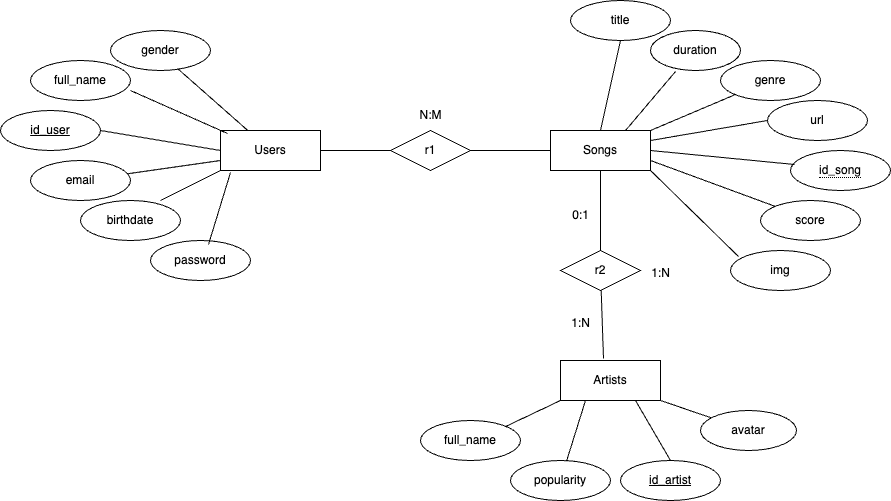

The diagram above was exported from draw.io. Its source (the exported page's mxGraphModel, read from the mxfile embedded in the PNG):
<mxGraphModel dx="2261" dy="689" grid="1" gridSize="10" guides="1" tooltips="1" connect="1" arrows="1" fold="1" page="1" pageScale="1" pageWidth="827" pageHeight="1169" math="0" shadow="0">
  <root>
    <mxCell id="0" />
    <mxCell id="1" parent="0" />
    <mxCell id="TvE00eIVFNCB_BeT3aEM-1" value="Users" style="whiteSpace=wrap;html=1;align=center;" parent="1" vertex="1">
      <mxGeometry x="180" y="350" width="100" height="40" as="geometry" />
    </mxCell>
    <mxCell id="TvE00eIVFNCB_BeT3aEM-2" value="Songs" style="whiteSpace=wrap;html=1;align=center;" parent="1" vertex="1">
      <mxGeometry x="510" y="350" width="100" height="40" as="geometry" />
    </mxCell>
    <mxCell id="TvE00eIVFNCB_BeT3aEM-3" value="r1" style="shape=rhombus;perimeter=rhombusPerimeter;whiteSpace=wrap;html=1;align=center;" parent="1" vertex="1">
      <mxGeometry x="350" y="350" width="80" height="40" as="geometry" />
    </mxCell>
    <mxCell id="Ok_CSW4DK8ZM-NvSSA6b-1" value="" style="endArrow=none;html=1;rounded=0;entryX=0;entryY=0.5;entryDx=0;entryDy=0;" parent="1" target="TvE00eIVFNCB_BeT3aEM-3" edge="1">
      <mxGeometry width="50" height="50" relative="1" as="geometry">
        <mxPoint x="280" y="370" as="sourcePoint" />
        <mxPoint x="330" y="320" as="targetPoint" />
      </mxGeometry>
    </mxCell>
    <mxCell id="Ok_CSW4DK8ZM-NvSSA6b-2" value="" style="endArrow=none;html=1;rounded=0;entryX=0;entryY=0.5;entryDx=0;entryDy=0;exitX=1;exitY=0.5;exitDx=0;exitDy=0;" parent="1" source="TvE00eIVFNCB_BeT3aEM-3" target="TvE00eIVFNCB_BeT3aEM-2" edge="1">
      <mxGeometry width="50" height="50" relative="1" as="geometry">
        <mxPoint x="390" y="380" as="sourcePoint" />
        <mxPoint x="440" y="330" as="targetPoint" />
      </mxGeometry>
    </mxCell>
    <mxCell id="Ok_CSW4DK8ZM-NvSSA6b-3" value="id_user" style="ellipse;whiteSpace=wrap;html=1;align=center;fontStyle=4;" parent="1" vertex="1">
      <mxGeometry x="-40" y="330" width="100" height="40" as="geometry" />
    </mxCell>
    <mxCell id="Ok_CSW4DK8ZM-NvSSA6b-4" value="full_name" style="ellipse;whiteSpace=wrap;html=1;align=center;" parent="1" vertex="1">
      <mxGeometry x="-10" y="280" width="100" height="40" as="geometry" />
    </mxCell>
    <mxCell id="Ok_CSW4DK8ZM-NvSSA6b-5" value="birthdate" style="ellipse;whiteSpace=wrap;html=1;align=center;" parent="1" vertex="1">
      <mxGeometry x="40" y="420" width="100" height="40" as="geometry" />
    </mxCell>
    <mxCell id="Ok_CSW4DK8ZM-NvSSA6b-6" value="password" style="ellipse;whiteSpace=wrap;html=1;align=center;" parent="1" vertex="1">
      <mxGeometry x="110" y="460" width="100" height="40" as="geometry" />
    </mxCell>
    <mxCell id="Ok_CSW4DK8ZM-NvSSA6b-7" value="email" style="ellipse;whiteSpace=wrap;html=1;align=center;" parent="1" vertex="1">
      <mxGeometry x="-10" y="380" width="100" height="40" as="geometry" />
    </mxCell>
    <mxCell id="Ok_CSW4DK8ZM-NvSSA6b-8" value="gender" style="ellipse;whiteSpace=wrap;html=1;align=center;" parent="1" vertex="1">
      <mxGeometry x="70" y="250" width="100" height="40" as="geometry" />
    </mxCell>
    <mxCell id="Ok_CSW4DK8ZM-NvSSA6b-9" value="" style="endArrow=none;html=1;rounded=0;exitX=0.67;exitY=0.95;exitDx=0;exitDy=0;exitPerimeter=0;" parent="1" source="Ok_CSW4DK8ZM-NvSSA6b-8" target="TvE00eIVFNCB_BeT3aEM-1" edge="1">
      <mxGeometry relative="1" as="geometry">
        <mxPoint x="330" y="360" as="sourcePoint" />
        <mxPoint x="490" y="360" as="targetPoint" />
      </mxGeometry>
    </mxCell>
    <mxCell id="Ok_CSW4DK8ZM-NvSSA6b-10" value="" style="endArrow=none;html=1;rounded=0;exitX=1;exitY=0.75;exitDx=0;exitDy=0;exitPerimeter=0;entryX=0.07;entryY=0.075;entryDx=0;entryDy=0;entryPerimeter=0;" parent="1" source="Ok_CSW4DK8ZM-NvSSA6b-4" target="TvE00eIVFNCB_BeT3aEM-1" edge="1">
      <mxGeometry relative="1" as="geometry">
        <mxPoint x="147" y="298" as="sourcePoint" />
        <mxPoint x="217" y="360" as="targetPoint" />
      </mxGeometry>
    </mxCell>
    <mxCell id="Ok_CSW4DK8ZM-NvSSA6b-11" value="" style="endArrow=none;html=1;rounded=0;exitX=1;exitY=0.5;exitDx=0;exitDy=0;entryX=0;entryY=0.5;entryDx=0;entryDy=0;" parent="1" source="Ok_CSW4DK8ZM-NvSSA6b-3" target="TvE00eIVFNCB_BeT3aEM-1" edge="1">
      <mxGeometry relative="1" as="geometry">
        <mxPoint x="157" y="308" as="sourcePoint" />
        <mxPoint x="227" y="370" as="targetPoint" />
      </mxGeometry>
    </mxCell>
    <mxCell id="Ok_CSW4DK8ZM-NvSSA6b-12" value="" style="endArrow=none;html=1;rounded=0;entryX=0;entryY=0.75;entryDx=0;entryDy=0;" parent="1" source="Ok_CSW4DK8ZM-NvSSA6b-7" target="TvE00eIVFNCB_BeT3aEM-1" edge="1">
      <mxGeometry relative="1" as="geometry">
        <mxPoint x="167" y="318" as="sourcePoint" />
        <mxPoint x="237" y="380" as="targetPoint" />
      </mxGeometry>
    </mxCell>
    <mxCell id="Ok_CSW4DK8ZM-NvSSA6b-13" value="" style="endArrow=none;html=1;rounded=0;exitX=0.8;exitY=0;exitDx=0;exitDy=0;exitPerimeter=0;entryX=0;entryY=1;entryDx=0;entryDy=0;" parent="1" source="Ok_CSW4DK8ZM-NvSSA6b-5" target="TvE00eIVFNCB_BeT3aEM-1" edge="1">
      <mxGeometry relative="1" as="geometry">
        <mxPoint x="177" y="328" as="sourcePoint" />
        <mxPoint x="247" y="390" as="targetPoint" />
      </mxGeometry>
    </mxCell>
    <mxCell id="Ok_CSW4DK8ZM-NvSSA6b-14" value="" style="endArrow=none;html=1;rounded=0;exitX=0.58;exitY=0.1;exitDx=0;exitDy=0;exitPerimeter=0;entryX=0.1;entryY=1.05;entryDx=0;entryDy=0;entryPerimeter=0;" parent="1" source="Ok_CSW4DK8ZM-NvSSA6b-6" target="TvE00eIVFNCB_BeT3aEM-1" edge="1">
      <mxGeometry relative="1" as="geometry">
        <mxPoint x="187" y="338" as="sourcePoint" />
        <mxPoint x="257" y="400" as="targetPoint" />
      </mxGeometry>
    </mxCell>
    <mxCell id="Ok_CSW4DK8ZM-NvSSA6b-15" value="&lt;span style=&quot;border-bottom: 1px dotted&quot;&gt;id_song&lt;/span&gt;" style="ellipse;whiteSpace=wrap;html=1;align=center;" parent="1" vertex="1">
      <mxGeometry x="750" y="370" width="100" height="40" as="geometry" />
    </mxCell>
    <mxCell id="Ok_CSW4DK8ZM-NvSSA6b-16" value="score" style="ellipse;whiteSpace=wrap;html=1;align=center;" parent="1" vertex="1">
      <mxGeometry x="720" y="420" width="100" height="40" as="geometry" />
    </mxCell>
    <mxCell id="Ok_CSW4DK8ZM-NvSSA6b-17" value="url" style="ellipse;whiteSpace=wrap;html=1;align=center;" parent="1" vertex="1">
      <mxGeometry x="727" y="320" width="100" height="40" as="geometry" />
    </mxCell>
    <mxCell id="Ok_CSW4DK8ZM-NvSSA6b-18" value="genre" style="ellipse;whiteSpace=wrap;html=1;align=center;" parent="1" vertex="1">
      <mxGeometry x="680" y="280" width="100" height="40" as="geometry" />
    </mxCell>
    <mxCell id="Ok_CSW4DK8ZM-NvSSA6b-19" value="duration" style="ellipse;whiteSpace=wrap;html=1;align=center;" parent="1" vertex="1">
      <mxGeometry x="610" y="250" width="90" height="40" as="geometry" />
    </mxCell>
    <mxCell id="Ok_CSW4DK8ZM-NvSSA6b-20" value="title" style="ellipse;whiteSpace=wrap;html=1;align=center;" parent="1" vertex="1">
      <mxGeometry x="530" y="220" width="100" height="40" as="geometry" />
    </mxCell>
    <mxCell id="Ok_CSW4DK8ZM-NvSSA6b-21" value="img" style="ellipse;whiteSpace=wrap;html=1;align=center;" parent="1" vertex="1">
      <mxGeometry x="690" y="470" width="100" height="40" as="geometry" />
    </mxCell>
    <mxCell id="Ok_CSW4DK8ZM-NvSSA6b-22" value="" style="endArrow=none;html=1;rounded=0;entryX=0.5;entryY=1;entryDx=0;entryDy=0;exitX=0.5;exitY=0;exitDx=0;exitDy=0;" parent="1" source="TvE00eIVFNCB_BeT3aEM-2" target="Ok_CSW4DK8ZM-NvSSA6b-20" edge="1">
      <mxGeometry relative="1" as="geometry">
        <mxPoint x="330" y="360" as="sourcePoint" />
        <mxPoint x="490" y="360" as="targetPoint" />
      </mxGeometry>
    </mxCell>
    <mxCell id="Ok_CSW4DK8ZM-NvSSA6b-23" value="" style="endArrow=none;html=1;rounded=0;entryX=0.278;entryY=1.025;entryDx=0;entryDy=0;entryPerimeter=0;exitX=0.75;exitY=0;exitDx=0;exitDy=0;" parent="1" source="TvE00eIVFNCB_BeT3aEM-2" target="Ok_CSW4DK8ZM-NvSSA6b-19" edge="1">
      <mxGeometry relative="1" as="geometry">
        <mxPoint x="330" y="360" as="sourcePoint" />
        <mxPoint x="490" y="360" as="targetPoint" />
      </mxGeometry>
    </mxCell>
    <mxCell id="Ok_CSW4DK8ZM-NvSSA6b-24" value="" style="endArrow=none;html=1;rounded=0;entryX=0;entryY=1;entryDx=0;entryDy=0;exitX=1;exitY=0;exitDx=0;exitDy=0;" parent="1" source="TvE00eIVFNCB_BeT3aEM-2" target="Ok_CSW4DK8ZM-NvSSA6b-18" edge="1">
      <mxGeometry relative="1" as="geometry">
        <mxPoint x="595" y="360" as="sourcePoint" />
        <mxPoint x="645" y="301" as="targetPoint" />
      </mxGeometry>
    </mxCell>
    <mxCell id="Ok_CSW4DK8ZM-NvSSA6b-25" value="" style="endArrow=none;html=1;rounded=0;entryX=0;entryY=0.5;entryDx=0;entryDy=0;exitX=1;exitY=0.25;exitDx=0;exitDy=0;" parent="1" source="TvE00eIVFNCB_BeT3aEM-2" target="Ok_CSW4DK8ZM-NvSSA6b-17" edge="1">
      <mxGeometry relative="1" as="geometry">
        <mxPoint x="605" y="370" as="sourcePoint" />
        <mxPoint x="655" y="311" as="targetPoint" />
      </mxGeometry>
    </mxCell>
    <mxCell id="Ok_CSW4DK8ZM-NvSSA6b-26" value="" style="endArrow=none;html=1;rounded=0;entryX=0.04;entryY=0.35;entryDx=0;entryDy=0;entryPerimeter=0;exitX=1;exitY=0.5;exitDx=0;exitDy=0;" parent="1" source="TvE00eIVFNCB_BeT3aEM-2" target="Ok_CSW4DK8ZM-NvSSA6b-15" edge="1">
      <mxGeometry relative="1" as="geometry">
        <mxPoint x="615" y="380" as="sourcePoint" />
        <mxPoint x="665" y="321" as="targetPoint" />
      </mxGeometry>
    </mxCell>
    <mxCell id="Ok_CSW4DK8ZM-NvSSA6b-27" value="" style="endArrow=none;html=1;rounded=0;entryX=0;entryY=0;entryDx=0;entryDy=0;exitX=1;exitY=0.75;exitDx=0;exitDy=0;" parent="1" source="TvE00eIVFNCB_BeT3aEM-2" target="Ok_CSW4DK8ZM-NvSSA6b-16" edge="1">
      <mxGeometry relative="1" as="geometry">
        <mxPoint x="625" y="390" as="sourcePoint" />
        <mxPoint x="675" y="331" as="targetPoint" />
      </mxGeometry>
    </mxCell>
    <mxCell id="Ok_CSW4DK8ZM-NvSSA6b-28" value="" style="endArrow=none;html=1;rounded=0;entryX=0.08;entryY=0.15;entryDx=0;entryDy=0;entryPerimeter=0;exitX=1;exitY=1;exitDx=0;exitDy=0;" parent="1" source="TvE00eIVFNCB_BeT3aEM-2" target="Ok_CSW4DK8ZM-NvSSA6b-21" edge="1">
      <mxGeometry relative="1" as="geometry">
        <mxPoint x="635" y="400" as="sourcePoint" />
        <mxPoint x="685" y="341" as="targetPoint" />
      </mxGeometry>
    </mxCell>
    <mxCell id="Ok_CSW4DK8ZM-NvSSA6b-29" value="Artists" style="whiteSpace=wrap;html=1;align=center;" parent="1" vertex="1">
      <mxGeometry x="520" y="580" width="100" height="40" as="geometry" />
    </mxCell>
    <mxCell id="Ok_CSW4DK8ZM-NvSSA6b-32" value="r2" style="shape=rhombus;perimeter=rhombusPerimeter;whiteSpace=wrap;html=1;align=center;" parent="1" vertex="1">
      <mxGeometry x="520" y="470" width="80" height="40" as="geometry" />
    </mxCell>
    <mxCell id="Ok_CSW4DK8ZM-NvSSA6b-35" value="" style="endArrow=none;html=1;rounded=0;entryX=0.5;entryY=1;entryDx=0;entryDy=0;exitX=0.5;exitY=0;exitDx=0;exitDy=0;" parent="1" source="Ok_CSW4DK8ZM-NvSSA6b-32" target="TvE00eIVFNCB_BeT3aEM-2" edge="1">
      <mxGeometry relative="1" as="geometry">
        <mxPoint x="330" y="390" as="sourcePoint" />
        <mxPoint x="490" y="390" as="targetPoint" />
      </mxGeometry>
    </mxCell>
    <mxCell id="Ok_CSW4DK8ZM-NvSSA6b-36" value="" style="endArrow=none;html=1;rounded=0;exitX=0.43;exitY=-0.05;exitDx=0;exitDy=0;exitPerimeter=0;" parent="1" source="Ok_CSW4DK8ZM-NvSSA6b-29" target="Ok_CSW4DK8ZM-NvSSA6b-32" edge="1">
      <mxGeometry relative="1" as="geometry">
        <mxPoint x="600" y="540" as="sourcePoint" />
        <mxPoint x="570" y="400" as="targetPoint" />
        <Array as="points" />
      </mxGeometry>
    </mxCell>
    <mxCell id="Ok_CSW4DK8ZM-NvSSA6b-37" value="id_artist" style="ellipse;whiteSpace=wrap;html=1;align=center;fontStyle=4;" parent="1" vertex="1">
      <mxGeometry x="580" y="680" width="100" height="40" as="geometry" />
    </mxCell>
    <mxCell id="Ok_CSW4DK8ZM-NvSSA6b-38" value="full_name" style="ellipse;whiteSpace=wrap;html=1;align=center;" parent="1" vertex="1">
      <mxGeometry x="380" y="640" width="100" height="40" as="geometry" />
    </mxCell>
    <mxCell id="Ok_CSW4DK8ZM-NvSSA6b-41" value="avatar&lt;span style=&quot;color: rgba(0, 0, 0, 0); font-family: monospace; font-size: 0px; text-align: start; text-wrap-mode: nowrap;&quot;&gt;%3CmxGraphModel%3E%3Croot%3E%3CmxCell%20id%3D%220%22%2F%3E%3CmxCell%20id%3D%221%22%20parent%3D%220%22%2F%3E%3CmxCell%20id%3D%222%22%20value%3D%22full_name%22%20style%3D%22ellipse%3BwhiteSpace%3Dwrap%3Bhtml%3D1%3Balign%3Dcenter%3B%22%20vertex%3D%221%22%20parent%3D%221%22%3E%3CmxGeometry%20x%3D%22364%22%20y%3D%22640%22%20width%3D%22100%22%20height%3D%2240%22%20as%3D%22geometry%22%2F%3E%3C%2FmxCell%3E%3C%2Froot%3E%3C%2FmxGraphModel%3E&lt;/span&gt;" style="ellipse;whiteSpace=wrap;html=1;align=center;" parent="1" vertex="1">
      <mxGeometry x="660" y="630" width="96" height="40" as="geometry" />
    </mxCell>
    <mxCell id="Ok_CSW4DK8ZM-NvSSA6b-42" value="popularity" style="ellipse;whiteSpace=wrap;html=1;align=center;" parent="1" vertex="1">
      <mxGeometry x="470" y="680" width="100" height="40" as="geometry" />
    </mxCell>
    <mxCell id="Ok_CSW4DK8ZM-NvSSA6b-47" value="" style="endArrow=none;html=1;rounded=0;entryX=0.75;entryY=1;entryDx=0;entryDy=0;exitX=0.5;exitY=0;exitDx=0;exitDy=0;" parent="1" source="Ok_CSW4DK8ZM-NvSSA6b-37" target="Ok_CSW4DK8ZM-NvSSA6b-29" edge="1">
      <mxGeometry relative="1" as="geometry">
        <mxPoint x="624.6446609406726" y="675.8578643762689" as="sourcePoint" />
        <mxPoint x="580" y="630" as="targetPoint" />
      </mxGeometry>
    </mxCell>
    <mxCell id="Ok_CSW4DK8ZM-NvSSA6b-48" value="" style="endArrow=none;html=1;rounded=0;entryX=1;entryY=1;entryDx=0;entryDy=0;" parent="1" source="Ok_CSW4DK8ZM-NvSSA6b-41" target="Ok_CSW4DK8ZM-NvSSA6b-29" edge="1">
      <mxGeometry relative="1" as="geometry">
        <mxPoint x="590" y="720" as="sourcePoint" />
        <mxPoint x="590" y="640" as="targetPoint" />
      </mxGeometry>
    </mxCell>
    <mxCell id="Ok_CSW4DK8ZM-NvSSA6b-49" value="" style="endArrow=none;html=1;rounded=0;entryX=0.25;entryY=1;entryDx=0;entryDy=0;" parent="1" source="Ok_CSW4DK8ZM-NvSSA6b-42" target="Ok_CSW4DK8ZM-NvSSA6b-29" edge="1">
      <mxGeometry relative="1" as="geometry">
        <mxPoint x="600" y="730" as="sourcePoint" />
        <mxPoint x="600" y="650" as="targetPoint" />
      </mxGeometry>
    </mxCell>
    <mxCell id="Ok_CSW4DK8ZM-NvSSA6b-50" value="" style="endArrow=none;html=1;rounded=0;entryX=0;entryY=1;entryDx=0;entryDy=0;exitX=1;exitY=0;exitDx=0;exitDy=0;" parent="1" source="Ok_CSW4DK8ZM-NvSSA6b-38" target="Ok_CSW4DK8ZM-NvSSA6b-29" edge="1">
      <mxGeometry relative="1" as="geometry">
        <mxPoint x="610" y="740" as="sourcePoint" />
        <mxPoint x="610" y="660" as="targetPoint" />
      </mxGeometry>
    </mxCell>
    <mxCell id="Ok_CSW4DK8ZM-NvSSA6b-51" value="N:M" style="text;html=1;align=center;verticalAlign=middle;resizable=0;points=[];autosize=1;strokeColor=none;fillColor=none;" parent="1" vertex="1">
      <mxGeometry x="365" y="320" width="50" height="30" as="geometry" />
    </mxCell>
    <mxCell id="Ok_CSW4DK8ZM-NvSSA6b-54" value="1:N" style="text;html=1;align=center;verticalAlign=middle;resizable=0;points=[];autosize=1;strokeColor=none;fillColor=none;" parent="1" vertex="1">
      <mxGeometry x="600" y="478" width="40" height="30" as="geometry" />
    </mxCell>
    <mxCell id="Ok_CSW4DK8ZM-NvSSA6b-55" value="0:1" style="text;html=1;align=center;verticalAlign=middle;resizable=0;points=[];autosize=1;strokeColor=none;fillColor=none;" parent="1" vertex="1">
      <mxGeometry x="520" y="420" width="40" height="30" as="geometry" />
    </mxCell>
    <mxCell id="Ok_CSW4DK8ZM-NvSSA6b-56" value="1:N" style="text;html=1;align=center;verticalAlign=middle;resizable=0;points=[];autosize=1;strokeColor=none;fillColor=none;" parent="1" vertex="1">
      <mxGeometry x="520" y="528" width="40" height="30" as="geometry" />
    </mxCell>
  </root>
</mxGraphModel>